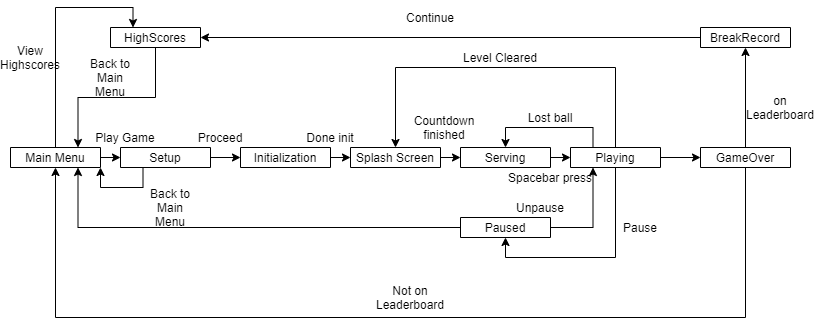

The diagram above was exported from draw.io. Its source (the exported page's mxGraphModel, read from the mxfile embedded in the PNG):
<mxGraphModel dx="1038" dy="579" grid="1" gridSize="10" guides="1" tooltips="1" connect="1" arrows="1" fold="1" page="1" pageScale="1" pageWidth="827" pageHeight="1169" math="0" shadow="0">
  <root>
    <mxCell id="0" />
    <mxCell id="1" parent="0" />
    <mxCell id="jHAYTUiE4ff8i9mGhCJa-18" style="edgeStyle=orthogonalEdgeStyle;rounded=0;orthogonalLoop=1;jettySize=auto;html=1;exitX=1;exitY=0.5;exitDx=0;exitDy=0;entryX=0;entryY=0.5;entryDx=0;entryDy=0;" edge="1" parent="1" source="jHAYTUiE4ff8i9mGhCJa-5" target="jHAYTUiE4ff8i9mGhCJa-9">
      <mxGeometry relative="1" as="geometry" />
    </mxCell>
    <mxCell id="jHAYTUiE4ff8i9mGhCJa-23" style="edgeStyle=orthogonalEdgeStyle;rounded=0;orthogonalLoop=1;jettySize=auto;html=1;exitX=0.5;exitY=0;exitDx=0;exitDy=0;entryX=0.25;entryY=0;entryDx=0;entryDy=0;" edge="1" parent="1" source="jHAYTUiE4ff8i9mGhCJa-5" target="jHAYTUiE4ff8i9mGhCJa-10">
      <mxGeometry relative="1" as="geometry" />
    </mxCell>
    <mxCell id="jHAYTUiE4ff8i9mGhCJa-5" value="Main Menu" style="swimlane;fontStyle=0;childLayout=stackLayout;horizontal=1;startSize=26;horizontalStack=0;resizeParent=1;resizeParentMax=0;resizeLast=0;collapsible=1;marginBottom=0;" vertex="1" parent="1">
      <mxGeometry x="10" y="180" width="90" height="20" as="geometry" />
    </mxCell>
    <mxCell id="jHAYTUiE4ff8i9mGhCJa-19" style="edgeStyle=orthogonalEdgeStyle;rounded=0;orthogonalLoop=1;jettySize=auto;html=1;exitX=1;exitY=0.5;exitDx=0;exitDy=0;entryX=0;entryY=0.5;entryDx=0;entryDy=0;" edge="1" parent="1" source="jHAYTUiE4ff8i9mGhCJa-9" target="jHAYTUiE4ff8i9mGhCJa-11">
      <mxGeometry relative="1" as="geometry" />
    </mxCell>
    <mxCell id="jHAYTUiE4ff8i9mGhCJa-36" style="edgeStyle=orthogonalEdgeStyle;rounded=0;orthogonalLoop=1;jettySize=auto;html=1;exitX=0.25;exitY=1;exitDx=0;exitDy=0;entryX=1;entryY=1;entryDx=0;entryDy=0;" edge="1" parent="1" source="jHAYTUiE4ff8i9mGhCJa-9" target="jHAYTUiE4ff8i9mGhCJa-5">
      <mxGeometry relative="1" as="geometry" />
    </mxCell>
    <mxCell id="jHAYTUiE4ff8i9mGhCJa-9" value="Setup" style="swimlane;fontStyle=0;childLayout=stackLayout;horizontal=1;startSize=26;horizontalStack=0;resizeParent=1;resizeParentMax=0;resizeLast=0;collapsible=1;marginBottom=0;" vertex="1" parent="1">
      <mxGeometry x="120" y="180" width="90" height="20" as="geometry" />
    </mxCell>
    <mxCell id="jHAYTUiE4ff8i9mGhCJa-24" style="edgeStyle=orthogonalEdgeStyle;rounded=0;orthogonalLoop=1;jettySize=auto;html=1;exitX=0.5;exitY=1;exitDx=0;exitDy=0;entryX=0.75;entryY=0;entryDx=0;entryDy=0;" edge="1" parent="1" source="jHAYTUiE4ff8i9mGhCJa-10" target="jHAYTUiE4ff8i9mGhCJa-5">
      <mxGeometry relative="1" as="geometry" />
    </mxCell>
    <mxCell id="jHAYTUiE4ff8i9mGhCJa-10" value="HighScores" style="swimlane;fontStyle=0;childLayout=stackLayout;horizontal=1;startSize=26;horizontalStack=0;resizeParent=1;resizeParentMax=0;resizeLast=0;collapsible=1;marginBottom=0;" vertex="1" parent="1">
      <mxGeometry x="110" y="60" width="90" height="20" as="geometry" />
    </mxCell>
    <mxCell id="jHAYTUiE4ff8i9mGhCJa-20" style="edgeStyle=orthogonalEdgeStyle;rounded=0;orthogonalLoop=1;jettySize=auto;html=1;exitX=1;exitY=0.5;exitDx=0;exitDy=0;entryX=0;entryY=0.5;entryDx=0;entryDy=0;" edge="1" parent="1" source="jHAYTUiE4ff8i9mGhCJa-11" target="jHAYTUiE4ff8i9mGhCJa-12">
      <mxGeometry relative="1" as="geometry" />
    </mxCell>
    <mxCell id="jHAYTUiE4ff8i9mGhCJa-11" value="Initialization" style="swimlane;fontStyle=0;childLayout=stackLayout;horizontal=1;startSize=26;horizontalStack=0;resizeParent=1;resizeParentMax=0;resizeLast=0;collapsible=1;marginBottom=0;" vertex="1" parent="1">
      <mxGeometry x="240" y="180" width="90" height="20" as="geometry" />
    </mxCell>
    <mxCell id="jHAYTUiE4ff8i9mGhCJa-28" style="edgeStyle=orthogonalEdgeStyle;rounded=0;orthogonalLoop=1;jettySize=auto;html=1;exitX=1;exitY=0.5;exitDx=0;exitDy=0;entryX=0;entryY=0.5;entryDx=0;entryDy=0;" edge="1" parent="1" source="jHAYTUiE4ff8i9mGhCJa-12" target="jHAYTUiE4ff8i9mGhCJa-13">
      <mxGeometry relative="1" as="geometry" />
    </mxCell>
    <mxCell id="jHAYTUiE4ff8i9mGhCJa-12" value="Splash Screen" style="swimlane;fontStyle=0;childLayout=stackLayout;horizontal=1;startSize=26;horizontalStack=0;resizeParent=1;resizeParentMax=0;resizeLast=0;collapsible=1;marginBottom=0;" vertex="1" parent="1">
      <mxGeometry x="350" y="180" width="90" height="20" as="geometry" />
    </mxCell>
    <mxCell id="jHAYTUiE4ff8i9mGhCJa-29" style="edgeStyle=orthogonalEdgeStyle;rounded=0;orthogonalLoop=1;jettySize=auto;html=1;exitX=1;exitY=0.5;exitDx=0;exitDy=0;entryX=0;entryY=0.5;entryDx=0;entryDy=0;" edge="1" parent="1" source="jHAYTUiE4ff8i9mGhCJa-13" target="jHAYTUiE4ff8i9mGhCJa-14">
      <mxGeometry relative="1" as="geometry" />
    </mxCell>
    <mxCell id="jHAYTUiE4ff8i9mGhCJa-13" value="Serving" style="swimlane;fontStyle=0;childLayout=stackLayout;horizontal=1;startSize=26;horizontalStack=0;resizeParent=1;resizeParentMax=0;resizeLast=0;collapsible=1;marginBottom=0;" vertex="1" parent="1">
      <mxGeometry x="460" y="180" width="90" height="20" as="geometry" />
    </mxCell>
    <mxCell id="jHAYTUiE4ff8i9mGhCJa-30" style="edgeStyle=orthogonalEdgeStyle;rounded=0;orthogonalLoop=1;jettySize=auto;html=1;exitX=1;exitY=0.5;exitDx=0;exitDy=0;entryX=0;entryY=0.5;entryDx=0;entryDy=0;" edge="1" parent="1" source="jHAYTUiE4ff8i9mGhCJa-14" target="jHAYTUiE4ff8i9mGhCJa-16">
      <mxGeometry relative="1" as="geometry" />
    </mxCell>
    <mxCell id="jHAYTUiE4ff8i9mGhCJa-31" style="edgeStyle=orthogonalEdgeStyle;rounded=0;orthogonalLoop=1;jettySize=auto;html=1;exitX=0.5;exitY=1;exitDx=0;exitDy=0;entryX=0.5;entryY=1;entryDx=0;entryDy=0;" edge="1" parent="1" source="jHAYTUiE4ff8i9mGhCJa-14" target="jHAYTUiE4ff8i9mGhCJa-15">
      <mxGeometry relative="1" as="geometry" />
    </mxCell>
    <mxCell id="jHAYTUiE4ff8i9mGhCJa-34" style="edgeStyle=orthogonalEdgeStyle;rounded=0;orthogonalLoop=1;jettySize=auto;html=1;exitX=0.5;exitY=0;exitDx=0;exitDy=0;entryX=0.5;entryY=0;entryDx=0;entryDy=0;" edge="1" parent="1" source="jHAYTUiE4ff8i9mGhCJa-14" target="jHAYTUiE4ff8i9mGhCJa-12">
      <mxGeometry relative="1" as="geometry">
        <Array as="points">
          <mxPoint x="615" y="100" />
          <mxPoint x="395" y="100" />
        </Array>
      </mxGeometry>
    </mxCell>
    <mxCell id="jHAYTUiE4ff8i9mGhCJa-35" style="edgeStyle=orthogonalEdgeStyle;rounded=0;orthogonalLoop=1;jettySize=auto;html=1;exitX=0.25;exitY=0;exitDx=0;exitDy=0;entryX=0.5;entryY=0;entryDx=0;entryDy=0;" edge="1" parent="1" source="jHAYTUiE4ff8i9mGhCJa-14" target="jHAYTUiE4ff8i9mGhCJa-13">
      <mxGeometry relative="1" as="geometry" />
    </mxCell>
    <mxCell id="jHAYTUiE4ff8i9mGhCJa-14" value="Playing" style="swimlane;fontStyle=0;childLayout=stackLayout;horizontal=1;startSize=26;horizontalStack=0;resizeParent=1;resizeParentMax=0;resizeLast=0;collapsible=1;marginBottom=0;" vertex="1" parent="1">
      <mxGeometry x="570" y="180" width="90" height="20" as="geometry" />
    </mxCell>
    <mxCell id="jHAYTUiE4ff8i9mGhCJa-32" style="edgeStyle=orthogonalEdgeStyle;rounded=0;orthogonalLoop=1;jettySize=auto;html=1;exitX=1;exitY=0.5;exitDx=0;exitDy=0;entryX=0.25;entryY=1;entryDx=0;entryDy=0;" edge="1" parent="1" source="jHAYTUiE4ff8i9mGhCJa-15" target="jHAYTUiE4ff8i9mGhCJa-14">
      <mxGeometry relative="1" as="geometry" />
    </mxCell>
    <mxCell id="jHAYTUiE4ff8i9mGhCJa-33" style="edgeStyle=orthogonalEdgeStyle;rounded=0;orthogonalLoop=1;jettySize=auto;html=1;exitX=0;exitY=0.5;exitDx=0;exitDy=0;entryX=0.75;entryY=1;entryDx=0;entryDy=0;" edge="1" parent="1" source="jHAYTUiE4ff8i9mGhCJa-15" target="jHAYTUiE4ff8i9mGhCJa-5">
      <mxGeometry relative="1" as="geometry" />
    </mxCell>
    <mxCell id="jHAYTUiE4ff8i9mGhCJa-15" value="Paused" style="swimlane;fontStyle=0;childLayout=stackLayout;horizontal=1;startSize=26;horizontalStack=0;resizeParent=1;resizeParentMax=0;resizeLast=0;collapsible=1;marginBottom=0;" vertex="1" parent="1">
      <mxGeometry x="460" y="250" width="90" height="20" as="geometry" />
    </mxCell>
    <mxCell id="jHAYTUiE4ff8i9mGhCJa-26" style="edgeStyle=orthogonalEdgeStyle;rounded=0;orthogonalLoop=1;jettySize=auto;html=1;exitX=0.5;exitY=0;exitDx=0;exitDy=0;entryX=0.5;entryY=1;entryDx=0;entryDy=0;" edge="1" parent="1" source="jHAYTUiE4ff8i9mGhCJa-16" target="jHAYTUiE4ff8i9mGhCJa-17">
      <mxGeometry relative="1" as="geometry" />
    </mxCell>
    <mxCell id="jHAYTUiE4ff8i9mGhCJa-27" style="edgeStyle=orthogonalEdgeStyle;rounded=0;orthogonalLoop=1;jettySize=auto;html=1;exitX=0.5;exitY=1;exitDx=0;exitDy=0;entryX=0.5;entryY=1;entryDx=0;entryDy=0;" edge="1" parent="1" source="jHAYTUiE4ff8i9mGhCJa-16" target="jHAYTUiE4ff8i9mGhCJa-5">
      <mxGeometry relative="1" as="geometry">
        <Array as="points">
          <mxPoint x="745" y="350" />
          <mxPoint x="55" y="350" />
        </Array>
      </mxGeometry>
    </mxCell>
    <mxCell id="jHAYTUiE4ff8i9mGhCJa-16" value="GameOver" style="swimlane;fontStyle=0;childLayout=stackLayout;horizontal=1;startSize=26;horizontalStack=0;resizeParent=1;resizeParentMax=0;resizeLast=0;collapsible=1;marginBottom=0;" vertex="1" parent="1">
      <mxGeometry x="700" y="180" width="90" height="20" as="geometry" />
    </mxCell>
    <mxCell id="jHAYTUiE4ff8i9mGhCJa-25" style="edgeStyle=orthogonalEdgeStyle;rounded=0;orthogonalLoop=1;jettySize=auto;html=1;exitX=0;exitY=0.5;exitDx=0;exitDy=0;entryX=1;entryY=0.5;entryDx=0;entryDy=0;" edge="1" parent="1" source="jHAYTUiE4ff8i9mGhCJa-17" target="jHAYTUiE4ff8i9mGhCJa-10">
      <mxGeometry relative="1" as="geometry" />
    </mxCell>
    <mxCell id="jHAYTUiE4ff8i9mGhCJa-17" value="BreakRecord" style="swimlane;fontStyle=0;childLayout=stackLayout;horizontal=1;startSize=26;horizontalStack=0;resizeParent=1;resizeParentMax=0;resizeLast=0;collapsible=1;marginBottom=0;" vertex="1" parent="1">
      <mxGeometry x="700" y="60" width="90" height="20" as="geometry" />
    </mxCell>
    <mxCell id="jHAYTUiE4ff8i9mGhCJa-37" value="View&lt;br&gt;Highscores" style="text;html=1;strokeColor=none;fillColor=none;align=center;verticalAlign=middle;whiteSpace=wrap;rounded=0;" vertex="1" parent="1">
      <mxGeometry x="10" y="80" width="40" height="20" as="geometry" />
    </mxCell>
    <mxCell id="jHAYTUiE4ff8i9mGhCJa-38" value="Back to&lt;br&gt;Main Menu" style="text;html=1;strokeColor=none;fillColor=none;align=center;verticalAlign=middle;whiteSpace=wrap;rounded=0;" vertex="1" parent="1">
      <mxGeometry x="80" y="100" width="60" height="20" as="geometry" />
    </mxCell>
    <mxCell id="jHAYTUiE4ff8i9mGhCJa-39" value="Continue" style="text;html=1;strokeColor=none;fillColor=none;align=center;verticalAlign=middle;whiteSpace=wrap;rounded=0;" vertex="1" parent="1">
      <mxGeometry x="400" y="40" width="60" height="20" as="geometry" />
    </mxCell>
    <mxCell id="jHAYTUiE4ff8i9mGhCJa-40" value="Play Game" style="text;html=1;strokeColor=none;fillColor=none;align=center;verticalAlign=middle;whiteSpace=wrap;rounded=0;" vertex="1" parent="1">
      <mxGeometry x="90" y="160" width="70" height="20" as="geometry" />
    </mxCell>
    <mxCell id="jHAYTUiE4ff8i9mGhCJa-42" value="Back to&lt;br&gt;Main Menu" style="text;html=1;strokeColor=none;fillColor=none;align=center;verticalAlign=middle;whiteSpace=wrap;rounded=0;" vertex="1" parent="1">
      <mxGeometry x="140" y="230" width="60" height="20" as="geometry" />
    </mxCell>
    <mxCell id="jHAYTUiE4ff8i9mGhCJa-43" value="Not on Leaderboard" style="text;html=1;strokeColor=none;fillColor=none;align=center;verticalAlign=middle;whiteSpace=wrap;rounded=0;" vertex="1" parent="1">
      <mxGeometry x="380" y="320" width="60" height="20" as="geometry" />
    </mxCell>
    <mxCell id="jHAYTUiE4ff8i9mGhCJa-44" value="Proceed" style="text;html=1;strokeColor=none;fillColor=none;align=center;verticalAlign=middle;whiteSpace=wrap;rounded=0;" vertex="1" parent="1">
      <mxGeometry x="190" y="160" width="60" height="20" as="geometry" />
    </mxCell>
    <mxCell id="jHAYTUiE4ff8i9mGhCJa-45" value="Done init" style="text;html=1;strokeColor=none;fillColor=none;align=center;verticalAlign=middle;whiteSpace=wrap;rounded=0;" vertex="1" parent="1">
      <mxGeometry x="300" y="160" width="60" height="20" as="geometry" />
    </mxCell>
    <mxCell id="jHAYTUiE4ff8i9mGhCJa-46" value="Countdown&lt;br&gt;finished" style="text;html=1;strokeColor=none;fillColor=none;align=center;verticalAlign=middle;whiteSpace=wrap;rounded=0;" vertex="1" parent="1">
      <mxGeometry x="414" y="150" width="60" height="20" as="geometry" />
    </mxCell>
    <mxCell id="jHAYTUiE4ff8i9mGhCJa-47" value="Level Cleared" style="text;html=1;strokeColor=none;fillColor=none;align=center;verticalAlign=middle;whiteSpace=wrap;rounded=0;" vertex="1" parent="1">
      <mxGeometry x="450" y="80" width="100" height="20" as="geometry" />
    </mxCell>
    <mxCell id="jHAYTUiE4ff8i9mGhCJa-48" value="Lost ball" style="text;html=1;strokeColor=none;fillColor=none;align=center;verticalAlign=middle;whiteSpace=wrap;rounded=0;" vertex="1" parent="1">
      <mxGeometry x="500" y="140" width="100" height="20" as="geometry" />
    </mxCell>
    <mxCell id="jHAYTUiE4ff8i9mGhCJa-49" value="Spacebar press" style="text;html=1;strokeColor=none;fillColor=none;align=center;verticalAlign=middle;whiteSpace=wrap;rounded=0;" vertex="1" parent="1">
      <mxGeometry x="500" y="200" width="100" height="20" as="geometry" />
    </mxCell>
    <mxCell id="jHAYTUiE4ff8i9mGhCJa-50" value="Unpause" style="text;html=1;strokeColor=none;fillColor=none;align=center;verticalAlign=middle;whiteSpace=wrap;rounded=0;" vertex="1" parent="1">
      <mxGeometry x="490" y="230" width="100" height="20" as="geometry" />
    </mxCell>
    <mxCell id="jHAYTUiE4ff8i9mGhCJa-51" value="Pause" style="text;html=1;strokeColor=none;fillColor=none;align=center;verticalAlign=middle;whiteSpace=wrap;rounded=0;" vertex="1" parent="1">
      <mxGeometry x="590" y="250" width="100" height="20" as="geometry" />
    </mxCell>
    <mxCell id="jHAYTUiE4ff8i9mGhCJa-52" value="on Leaderboard" style="text;html=1;strokeColor=none;fillColor=none;align=center;verticalAlign=middle;whiteSpace=wrap;rounded=0;" vertex="1" parent="1">
      <mxGeometry x="750" y="130" width="60" height="20" as="geometry" />
    </mxCell>
  </root>
</mxGraphModel>